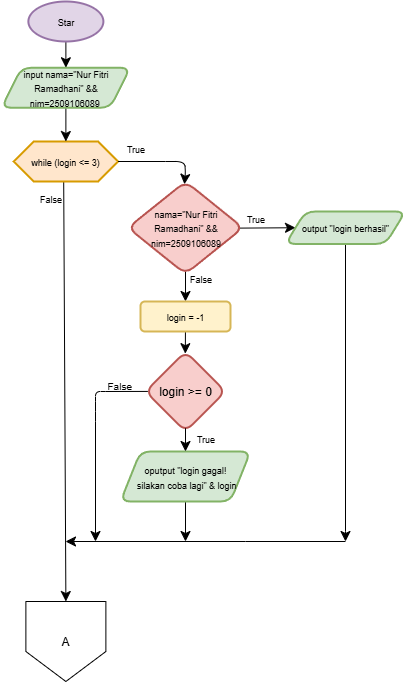

The diagram above was exported from draw.io. Its source (the exported page's mxGraphModel, read from the mxfile embedded in the PNG):
<mxGraphModel dx="1589" dy="945" grid="1" gridSize="10" guides="1" tooltips="1" connect="1" arrows="1" fold="1" page="1" pageScale="1" pageWidth="850" pageHeight="1100" math="0" shadow="0">
  <root>
    <mxCell id="0" />
    <mxCell id="1" parent="0" />
    <mxCell id="Kugs8XXZKTrbLTxDr_uw-37" style="edgeStyle=none;curved=1;rounded=0;orthogonalLoop=1;jettySize=auto;html=1;entryX=0.5;entryY=0;entryDx=0;entryDy=0;fontSize=12;startSize=8;endSize=8;" edge="1" parent="1" source="epFMHd6sLm0pmLP9dUBO-2" target="Kugs8XXZKTrbLTxDr_uw-2">
      <mxGeometry relative="1" as="geometry" />
    </mxCell>
    <mxCell id="epFMHd6sLm0pmLP9dUBO-2" value="&lt;font style=&quot;font-size: 9px;&quot;&gt;Star&lt;/font&gt;" style="strokeWidth=2;html=1;shape=mxgraph.flowchart.start_2;whiteSpace=wrap;fillColor=#e1d5e7;strokeColor=#9673a6;" parent="1" vertex="1">
      <mxGeometry x="322.88" y="20" width="75" height="40" as="geometry" />
    </mxCell>
    <mxCell id="Kugs8XXZKTrbLTxDr_uw-34" style="edgeStyle=none;curved=1;rounded=0;orthogonalLoop=1;jettySize=auto;html=1;fontSize=12;startSize=8;endSize=8;exitX=0.479;exitY=0.982;exitDx=0;exitDy=0;exitPerimeter=0;entryX=0.5;entryY=0;entryDx=0;entryDy=0;" edge="1" parent="1" source="epFMHd6sLm0pmLP9dUBO-6" target="Kugs8XXZKTrbLTxDr_uw-38">
      <mxGeometry relative="1" as="geometry">
        <mxPoint x="360" y="650" as="targetPoint" />
      </mxGeometry>
    </mxCell>
    <mxCell id="epFMHd6sLm0pmLP9dUBO-6" value="&lt;font style=&quot;font-size: 9px;&quot;&gt;while (login &amp;lt;= 3)&lt;/font&gt;" style="shape=hexagon;perimeter=hexagonPerimeter2;whiteSpace=wrap;html=1;fixedSize=1;fillColor=#ffe6cc;strokeColor=#d79b00;strokeWidth=2;" parent="1" vertex="1">
      <mxGeometry x="308.19" y="160" width="104.38" height="40" as="geometry" />
    </mxCell>
    <mxCell id="cA3iXbHh0hE0z8S5kRqT-1" value="&lt;font style=&quot;font-size: 9px;&quot;&gt;True&lt;/font&gt;" style="text;html=1;align=center;verticalAlign=middle;resizable=0;points=[];autosize=1;strokeColor=none;fillColor=none;fontSize=16;" vertex="1" parent="1">
      <mxGeometry x="530" y="220" width="40" height="30" as="geometry" />
    </mxCell>
    <mxCell id="Kugs8XXZKTrbLTxDr_uw-18" style="edgeStyle=none;curved=1;rounded=0;orthogonalLoop=1;jettySize=auto;html=1;entryX=0;entryY=0.5;entryDx=0;entryDy=0;fontSize=12;startSize=8;endSize=8;exitX=0.967;exitY=0.504;exitDx=0;exitDy=0;exitPerimeter=0;" edge="1" parent="1" source="cA3iXbHh0hE0z8S5kRqT-20" target="cA3iXbHh0hE0z8S5kRqT-27">
      <mxGeometry relative="1" as="geometry" />
    </mxCell>
    <mxCell id="Kugs8XXZKTrbLTxDr_uw-20" value="" style="edgeStyle=none;curved=1;rounded=0;orthogonalLoop=1;jettySize=auto;html=1;fontSize=12;startSize=8;endSize=8;exitX=0.5;exitY=0.973;exitDx=0;exitDy=0;exitPerimeter=0;" edge="1" parent="1" source="cA3iXbHh0hE0z8S5kRqT-20" target="Kugs8XXZKTrbLTxDr_uw-19">
      <mxGeometry relative="1" as="geometry" />
    </mxCell>
    <mxCell id="cA3iXbHh0hE0z8S5kRqT-20" value="&lt;font style=&quot;font-size: 9px;&quot;&gt;nama=&quot;Nur Fitri Ramadhani&quot; &amp;amp;&amp;amp; nim=2509106089&lt;/font&gt;" style="rhombus;whiteSpace=wrap;html=1;fillColor=#f8cecc;strokeColor=#b85450;rounded=1;strokeWidth=2;" vertex="1" parent="1">
      <mxGeometry x="422.5" y="200" width="115" height="92.48" as="geometry" />
    </mxCell>
    <mxCell id="Kugs8XXZKTrbLTxDr_uw-30" style="edgeStyle=none;curved=1;rounded=0;orthogonalLoop=1;jettySize=auto;html=1;fontSize=12;startSize=8;endSize=8;" edge="1" parent="1" source="cA3iXbHh0hE0z8S5kRqT-27">
      <mxGeometry relative="1" as="geometry">
        <mxPoint x="640" y="560" as="targetPoint" />
        <Array as="points">
          <mxPoint x="640" y="550" />
        </Array>
      </mxGeometry>
    </mxCell>
    <mxCell id="cA3iXbHh0hE0z8S5kRqT-27" value="&lt;font style=&quot;font-size: 9px;&quot;&gt;output &quot;login berhasil&quot;&lt;/font&gt;" style="shape=parallelogram;perimeter=parallelogramPerimeter;whiteSpace=wrap;html=1;fixedSize=1;fillColor=#d5e8d4;strokeColor=#82b366;rounded=1;strokeWidth=2;" vertex="1" parent="1">
      <mxGeometry x="580" y="230" width="120" height="32.48" as="geometry" />
    </mxCell>
    <mxCell id="Kugs8XXZKTrbLTxDr_uw-36" style="edgeStyle=none;curved=1;rounded=0;orthogonalLoop=1;jettySize=auto;html=1;entryX=0.5;entryY=0;entryDx=0;entryDy=0;fontSize=12;startSize=8;endSize=8;" edge="1" parent="1" source="Kugs8XXZKTrbLTxDr_uw-2" target="epFMHd6sLm0pmLP9dUBO-6">
      <mxGeometry relative="1" as="geometry" />
    </mxCell>
    <mxCell id="Kugs8XXZKTrbLTxDr_uw-2" value="&lt;font style=&quot;font-size: 9px;&quot;&gt;input nama=&quot;Nur Fitri Ramadhani&quot; &amp;amp;&amp;amp; nim=2509106089&amp;nbsp;&lt;/font&gt;" style="shape=parallelogram;perimeter=parallelogramPerimeter;whiteSpace=wrap;html=1;fixedSize=1;fillColor=#d5e8d4;strokeColor=#82b366;rounded=1;strokeWidth=2;" vertex="1" parent="1">
      <mxGeometry x="296" y="86.26" width="128.75" height="40" as="geometry" />
    </mxCell>
    <mxCell id="Kugs8XXZKTrbLTxDr_uw-17" value="" style="endArrow=classic;html=1;rounded=0;fontSize=12;startSize=8;endSize=8;curved=1;entryX=0.491;entryY=0.03;entryDx=0;entryDy=0;entryPerimeter=0;exitX=1;exitY=0.5;exitDx=0;exitDy=0;" edge="1" parent="1" source="epFMHd6sLm0pmLP9dUBO-6" target="cA3iXbHh0hE0z8S5kRqT-20">
      <mxGeometry width="50" height="50" relative="1" as="geometry">
        <mxPoint x="415.0038736377431" y="190.15612636225686" as="sourcePoint" />
        <mxPoint x="485.46999999999997" y="212.48000000000005" as="targetPoint" />
        <Array as="points">
          <mxPoint x="460" y="180" />
          <mxPoint x="479" y="180" />
          <mxPoint x="480" y="190" />
        </Array>
      </mxGeometry>
    </mxCell>
    <mxCell id="Kugs8XXZKTrbLTxDr_uw-22" value="" style="edgeStyle=none;curved=1;rounded=0;orthogonalLoop=1;jettySize=auto;html=1;fontSize=12;startSize=8;endSize=8;entryX=0.498;entryY=0.027;entryDx=0;entryDy=0;entryPerimeter=0;" edge="1" parent="1" source="Kugs8XXZKTrbLTxDr_uw-19" target="Kugs8XXZKTrbLTxDr_uw-21">
      <mxGeometry relative="1" as="geometry" />
    </mxCell>
    <mxCell id="Kugs8XXZKTrbLTxDr_uw-19" value="&lt;font style=&quot;font-size: 9px;&quot;&gt;login = -1&lt;/font&gt;" style="whiteSpace=wrap;html=1;fillColor=#fff2cc;strokeColor=#d6b656;rounded=1;strokeWidth=2;" vertex="1" parent="1">
      <mxGeometry x="435" y="320" width="90" height="30" as="geometry" />
    </mxCell>
    <mxCell id="Kugs8XXZKTrbLTxDr_uw-33" style="edgeStyle=none;curved=1;rounded=0;orthogonalLoop=1;jettySize=auto;html=1;fontSize=12;startSize=8;endSize=8;exitX=0.029;exitY=0.499;exitDx=0;exitDy=0;exitPerimeter=0;" edge="1" parent="1" source="Kugs8XXZKTrbLTxDr_uw-21">
      <mxGeometry relative="1" as="geometry">
        <mxPoint x="390" y="560" as="targetPoint" />
        <Array as="points">
          <mxPoint x="400" y="410" />
          <mxPoint x="390" y="410" />
          <mxPoint x="390" y="420" />
          <mxPoint x="390" y="440" />
        </Array>
      </mxGeometry>
    </mxCell>
    <mxCell id="Kugs8XXZKTrbLTxDr_uw-21" value="login &amp;gt;= 0" style="rhombus;whiteSpace=wrap;html=1;fillColor=#f8cecc;strokeColor=#b85450;rounded=1;strokeWidth=2;" vertex="1" parent="1">
      <mxGeometry x="440" y="370" width="80" height="80" as="geometry" />
    </mxCell>
    <mxCell id="Kugs8XXZKTrbLTxDr_uw-32" style="edgeStyle=none;curved=1;rounded=0;orthogonalLoop=1;jettySize=auto;html=1;fontSize=12;startSize=8;endSize=8;" edge="1" parent="1" source="Kugs8XXZKTrbLTxDr_uw-25">
      <mxGeometry relative="1" as="geometry">
        <mxPoint x="480" y="560" as="targetPoint" />
      </mxGeometry>
    </mxCell>
    <mxCell id="Kugs8XXZKTrbLTxDr_uw-25" value="&lt;font style=&quot;&quot;&gt;&lt;font style=&quot;font-size: 9px;&quot;&gt;oputput&amp;nbsp;&quot;login gagal!&lt;/font&gt;&lt;/font&gt;&lt;div&gt;&lt;font style=&quot;font-size: 9px;&quot;&gt;&lt;span style=&quot;background-color: transparent; color: light-dark(rgb(0, 0, 0), rgb(255, 255, 255));&quot;&gt;&amp;nbsp;silakan coba lagi&quot; &amp;amp; login&lt;/span&gt;&lt;/font&gt;&lt;/div&gt;" style="shape=parallelogram;perimeter=parallelogramPerimeter;whiteSpace=wrap;html=1;fixedSize=1;fillColor=#d5e8d4;strokeColor=#82b366;rounded=1;strokeWidth=2;" vertex="1" parent="1">
      <mxGeometry x="415" y="470" width="130" height="50" as="geometry" />
    </mxCell>
    <mxCell id="Kugs8XXZKTrbLTxDr_uw-27" style="edgeStyle=none;curved=1;rounded=0;orthogonalLoop=1;jettySize=auto;html=1;entryX=0.5;entryY=0;entryDx=0;entryDy=0;fontSize=12;startSize=8;endSize=8;exitX=0.5;exitY=0.959;exitDx=0;exitDy=0;exitPerimeter=0;" edge="1" parent="1" source="Kugs8XXZKTrbLTxDr_uw-21" target="Kugs8XXZKTrbLTxDr_uw-25">
      <mxGeometry relative="1" as="geometry" />
    </mxCell>
    <mxCell id="Kugs8XXZKTrbLTxDr_uw-28" value="&lt;font style=&quot;font-size: 9px;&quot;&gt;False&lt;/font&gt;" style="text;html=1;align=center;verticalAlign=middle;resizable=0;points=[];autosize=1;strokeColor=none;fillColor=none;fontSize=16;" vertex="1" parent="1">
      <mxGeometry x="470" y="280" width="50" height="30" as="geometry" />
    </mxCell>
    <mxCell id="Kugs8XXZKTrbLTxDr_uw-29" value="&lt;font style=&quot;font-size: 9px;&quot;&gt;True&lt;/font&gt;" style="text;html=1;align=center;verticalAlign=middle;resizable=0;points=[];autosize=1;strokeColor=none;fillColor=none;fontSize=16;" vertex="1" parent="1">
      <mxGeometry x="480" y="440" width="40" height="30" as="geometry" />
    </mxCell>
    <mxCell id="Kugs8XXZKTrbLTxDr_uw-31" style="edgeStyle=none;curved=1;rounded=0;orthogonalLoop=1;jettySize=auto;html=1;fontSize=12;startSize=8;endSize=8;" edge="1" parent="1">
      <mxGeometry relative="1" as="geometry">
        <mxPoint x="360" y="560" as="targetPoint" />
        <mxPoint x="640" y="560" as="sourcePoint" />
        <Array as="points">
          <mxPoint x="540" y="560" />
        </Array>
      </mxGeometry>
    </mxCell>
    <mxCell id="Kugs8XXZKTrbLTxDr_uw-38" value="A" style="shape=offPageConnector;whiteSpace=wrap;html=1;" vertex="1" parent="1">
      <mxGeometry x="320.38" y="620" width="80" height="80" as="geometry" />
    </mxCell>
    <mxCell id="EX27P7uBUfEBL_3fTB3s-1" value="&lt;div style=&quot;text-align: center;&quot;&gt;&lt;span style=&quot;background-color: transparent; color: light-dark(rgb(0, 0, 0), rgb(255, 255, 255)); text-wrap-mode: nowrap;&quot;&gt;&lt;font size=&quot;1&quot;&gt;False&lt;/font&gt;&lt;/span&gt;&lt;/div&gt;" style="text;whiteSpace=wrap;html=1;" vertex="1" parent="1">
      <mxGeometry x="400.38" y="390" width="50" height="40" as="geometry" />
    </mxCell>
    <mxCell id="EX27P7uBUfEBL_3fTB3s-2" value="&lt;font style=&quot;font-size: 9px;&quot;&gt;True&lt;/font&gt;" style="text;html=1;align=center;verticalAlign=middle;resizable=0;points=[];autosize=1;strokeColor=none;fillColor=none;fontSize=16;" vertex="1" parent="1">
      <mxGeometry x="410.38" y="150" width="40" height="30" as="geometry" />
    </mxCell>
    <mxCell id="EX27P7uBUfEBL_3fTB3s-3" value="&lt;font style=&quot;font-size: 9px;&quot;&gt;False&lt;/font&gt;" style="text;html=1;align=center;verticalAlign=middle;resizable=0;points=[];autosize=1;strokeColor=none;fillColor=none;fontSize=16;" vertex="1" parent="1">
      <mxGeometry x="320.38" y="200" width="50" height="30" as="geometry" />
    </mxCell>
  </root>
</mxGraphModel>